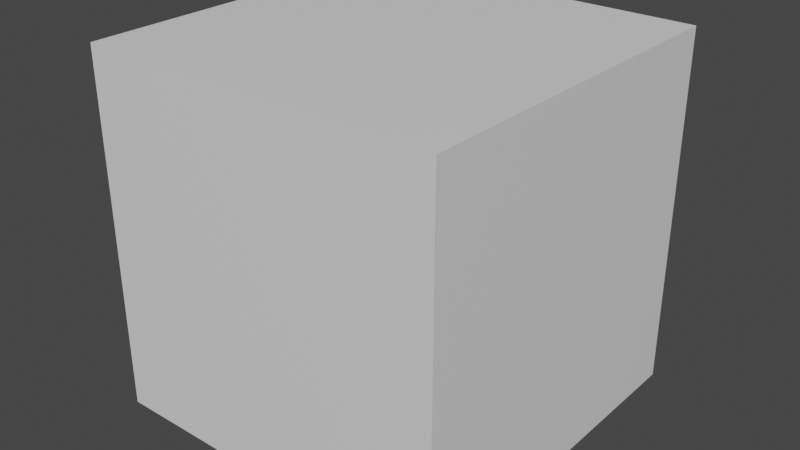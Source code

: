# Source: Cube.blend  (saved by Blender 3.6.13; exported with 4.5.12 LTS)
import bpy
from mathutils import Matrix  # noqa: F401  (used for matrix-valued properties, if any)

bpy.ops.wm.read_factory_settings(use_empty=True)
scene = bpy.context.scene
scene.name = 'Scene'

# ---- materials (node trees are filled in below, after node groups)
mat_material = bpy.data.materials.new('Material')
mat_material.alpha_threshold = 0.0
mat_material.use_transparent_shadow = False
mat_material.roughness = 0.5
mat_material.line_color = (0.0, 0.0, 0.0, 1.0)

# ---- material node trees
mat_material.use_nodes = True; mat_material.node_tree.nodes.clear()
_N = mat_material.node_tree.nodes; _L = mat_material.node_tree.links
n0 = _N.new('ShaderNodeOutputMaterial'); n0.name = 'Material Output'; n0.location = (300, 300)
n1 = _N.new('ShaderNodeBsdfPrincipled'); n1.name = 'Principled BSDF'; n1.location = (10, 300)
n1.distribution = 'GGX'
n1.subsurface_method = 'RANDOM_WALK_SKIN'
n1.inputs[3].default_value = 1.45
n1.inputs[27].default_value = (0.0, 0.0, 0.0, 1.0)
n1.inputs[28].default_value = 1.0
_L.new(n1.outputs[0], n0.inputs[0])
n0.is_active_output = True

# ---- world
world_world = bpy.data.worlds.new('World'); scene.world = world_world
world_world.use_nodes = True; world_world.node_tree.nodes.clear()
_N = world_world.node_tree.nodes; _L = world_world.node_tree.links
n0 = _N.new('ShaderNodeOutputWorld'); n0.name = 'World Output'; n0.location = (300, 300)
n1 = _N.new('ShaderNodeBackground'); n1.name = 'Background'; n1.location = (10, 300)
n1.inputs[0].default_value = (0.05088, 0.05088, 0.05088, 1.0)
_L.new(n1.outputs[0], n0.inputs[0])
n0.is_active_output = True
world_world.color = (0.05088, 0.05088, 0.05088)
world_world.use_sun_shadow = False
world_world.sun_shadow_jitter_overblur = 0.0

# ---- meshes
me_cube = bpy.data.meshes.new('Cube')
me_cube.from_pydata([(1.0, 1.0, 1.0), (1.0, 1.0, -1.0), (1.0, -1.0, 1.0), (1.0, -1.0, -1.0), (-1.0, 1.0, 1.0), (-1.0, 1.0, -1.0), (-1.0, -1.0, 1.0), (-1.0, -1.0, -1.0)], [], [(0, 4, 6, 2), (3, 2, 6, 7), (7, 6, 4, 5), (5, 1, 3, 7), (1, 0, 2, 3), (5, 4, 0, 1)])
_uv = me_cube.uv_layers.new(name='UVMap')
_uv.uv.foreach_set('vector', [0.625, 0.5, 0.875, 0.5, 0.875, 0.75, 0.625, 0.75, 0.375, 0.75, 0.625, 0.75, 0.625, 1.0, 0.375, 1.0, 0.375, 0.0, 0.625, 0.0, 0.625, 0.25, 0.375, 0.25, 0.125, 0.5, 0.375, 0.5, 0.375, 0.75, 0.125, 0.75, 0.375, 0.5, 0.625, 0.5, 0.625, 0.75, 0.375, 0.75, 0.375, 0.25, 0.625, 0.25, 0.625, 0.5, 0.375, 0.5])
me_cube.materials.append(mat_material)
me_cube.use_mirror_vertex_groups = False
me_cube.update()

# ---- objects
ob_cube = bpy.data.objects.new('Cube', me_cube)

# ---- transforms, parenting, visibility, modifiers, constraints
ob_cube.location = (0.0, 0.0, 0.0)
ob_cube.lock_rotations_4d = False
ob_cube.empty_display_type = 'ARROWS'
ob_cube.lineart.crease_threshold = 0.0

# ---- collection membership
scene.collection.objects.link(ob_cube)

# ---- scene / render settings (as saved in the file)
scene.frame_start = 1; scene.frame_end = 250; scene.frame_set(1)
scene.render.engine = 'BLENDER_EEVEE_NEXT'
scene.cycles.sampling_pattern = 'TABULATED_SOBOL'
scene.view_settings.view_transform = 'Filmic'
bpy.context.view_layer.update()

# ---- added for rendering (the .blend has no active camera and no usable light): camera, sun
cam_auto = bpy.data.cameras.new('AutoCamera')
cam_auto.lens = 50.0
cam_auto.sensor_width = 36.0
cam_auto.clip_end = 1000.0
ob_auto_camera = bpy.data.objects.new('AutoCamera', cam_auto)
scene.collection.objects.link(ob_auto_camera)
ob_auto_camera.location = (3.20507, -3.84609, 2.56406)
ob_auto_camera.rotation_euler = (1.09748, -7.21219e-08, 0.694738)
scene.camera = ob_auto_camera
light_auto_sun = bpy.data.lights.new('AutoSun', 'SUN')
light_auto_sun.energy = 3.0
light_auto_sun.angle = 0.0523599
ob_auto_sun = bpy.data.objects.new('AutoSun', light_auto_sun)
scene.collection.objects.link(ob_auto_sun)
ob_auto_sun.rotation_euler = (0.872665, 0.174533, 0.523599)
bpy.context.view_layer.update()
